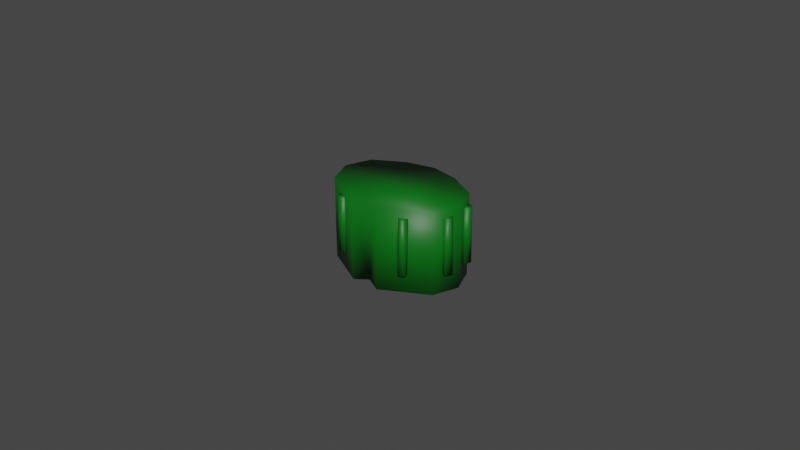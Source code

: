 # Source: eyewashbottlecap.blend  (saved by Blender 3.6.11; exported with 4.5.12 LTS)
import bpy
from mathutils import Matrix  # noqa: F401  (used for matrix-valued properties, if any)

bpy.ops.wm.read_factory_settings(use_empty=True)
scene = bpy.context.scene
scene.name = 'Scene'

# ---- collections
col_eyewashbottlecap = bpy.data.collections.new('EyeWashBottleCap'); scene.collection.children.link(col_eyewashbottlecap)

# ---- materials (node trees are filled in below, after node groups)
mat_bottleholderplastic = bpy.data.materials.new('bottleholderplastic')
mat_bottleholderplastic.use_transparent_shadow = False

# ---- material node trees
mat_bottleholderplastic.use_nodes = True; mat_bottleholderplastic.node_tree.nodes.clear()
_N = mat_bottleholderplastic.node_tree.nodes; _L = mat_bottleholderplastic.node_tree.links
n0 = _N.new('ShaderNodeBsdfPrincipled'); n0.name = 'Principled BSDF'; n0.location = (10, 300)
n0.distribution = 'GGX'
n0.subsurface_method = 'RANDOM_WALK_SKIN'
n0.inputs[0].default_value = (0.0, 0.1373, 0.006271, 1.0)
n0.inputs[3].default_value = 1.45
n0.inputs[27].default_value = (0.0, 0.0, 0.0, 1.0)
n0.inputs[28].default_value = 1.0
n1 = _N.new('ShaderNodeOutputMaterial'); n1.name = 'Material Output'; n1.location = (300, 300)
_L.new(n0.outputs[0], n1.inputs[0])
n1.is_active_output = True

# ---- world
world_world = bpy.data.worlds.new('World'); scene.world = world_world
world_world.color = (0.05088, 0.05088, 0.05088)
world_world.use_sun_shadow = False
world_world.sun_shadow_jitter_overblur = 0.0

# ---- meshes
me_circle_002 = bpy.data.meshes.new('Circle.002')
me_circle_002.from_pydata([(0.009426, 0.01099, -0.002823), (0.01792, 0.006028, -0.002823), (0.02054, -0.0008824, -0.002823), (0.01792, -0.007792, -0.002823), (0.0009879, -0.01316, -0.002823), (-0.01594, -0.007792, -0.002823), (-0.01856, -0.0008824, -0.002823), (-0.01594, 0.006028, -0.002823), (0.0009879, 0.01283, -0.002823), (-0.00745, 0.01099, -0.002823), (0.0009879, 0.01283, -0.002823), (-0.00745, 0.01099, -0.002823), (-0.01594, 0.006028, -0.002823), (-0.01856, -0.0008824, -0.002823), (-0.01594, -0.007792, -0.002823), (-0.00745, -0.01276, -0.002823), (0.0009879, -0.01316, -0.002823), (0.009426, -0.01276, -0.002823), (0.01792, -0.007792, -0.002823), (0.02054, -0.0008824, -0.002823), (0.01792, 0.006028, -0.002823), (0.009426, 0.01099, -0.002823), (0.009426, 0.01099, -0.02756), (0.01792, 0.006028, -0.02756), (0.02054, -0.0008824, -0.02756), (0.01792, -0.007792, -0.02756), (0.009426, -0.01276, -0.02756), (0.0009879, -0.01316, -0.02651), (-0.00745, -0.01276, -0.02756), (-0.01594, -0.007792, -0.02756), (-0.01856, -0.0008824, -0.02756), (-0.01594, 0.006028, -0.02756), (-0.00745, 0.01099, -0.02756), (0.0009879, 0.01283, -0.02756), (-0.00745, 0.01099, -0.02756), (0.0009879, 0.01283, -0.02756), (-0.01594, 0.006028, -0.02756), (-0.01856, -0.0008824, -0.02756), (-0.01594, -0.007792, -0.02756), (0.0009879, -0.01316, -0.02651), (0.009426, -0.01276, -0.02756), (0.01792, -0.007792, -0.02756), (0.02054, -0.0008824, -0.02756), (0.01792, 0.006028, -0.02756), (0.009426, 0.01099, -0.02756), (0.005207, -0.01517, -0.002823), (-0.003231, -0.01517, -0.002823), (-0.003231, -0.01517, -0.002823), (0.005207, -0.01517, -0.02703), (0.005207, -0.01517, -0.02703), (-0.003231, -0.01517, -0.02703), (-0.003231, -0.01517, -0.02703), (0.009426, -0.01276, -0.002823), (0.0009879, -0.01316, -0.002823), (0.01009, 0.01268, -0.001483), (0.01939, 0.007258, -0.001455), (0.02249, -0.0008824, -0.001427), (0.01939, -0.009023, -0.001455), (0.0009879, -0.01487, -0.001021), (-0.01742, -0.009023, -0.001455), (-0.02051, -0.0008824, -0.001427), (-0.01742, 0.007258, -0.001455), (0.0009879, 0.01468, -0.001504), (-0.008115, 0.01268, -0.001483), (0.0009879, 0.01099, -0.004143), (-0.006785, 0.009308, -0.004164), (-0.01447, 0.004797, -0.004192), (-0.01661, -0.0008824, -0.00422), (-0.01447, -0.006562, -0.004192), (-0.006941, -0.01107, -0.004272), (0.0009889, -0.01149, -0.004289), (0.008894, -0.01102, -0.004151), (0.01644, -0.006562, -0.004192), (0.01859, -0.0008824, -0.00422), (0.01644, 0.004797, -0.004192), (0.008761, 0.009308, -0.004164), (0.008782, 0.009344, -0.02756), (0.0165, 0.004829, -0.02756), (0.01866, -0.0008824, -0.02756), (0.0165, -0.006594, -0.02756), (0.008894, -0.01104, -0.0276), (0.000988, -0.0114, -0.02655), (-0.006919, -0.01104, -0.02756), (-0.01452, -0.006594, -0.02756), (-0.01669, -0.0008824, -0.02756), (-0.01452, 0.004829, -0.02756), (-0.006806, 0.009344, -0.02756), (0.0009879, 0.01104, -0.02756), (-0.008094, 0.01265, -0.02756), (0.0009879, 0.01462, -0.02756), (-0.01736, 0.007226, -0.02756), (-0.02043, -0.0008824, -0.02756), (-0.01736, -0.008991, -0.02756), (0.0009879, -0.01509, -0.02651), (0.0103, -0.01427, -0.02756), (0.01933, -0.008991, -0.02756), (0.02241, -0.0008824, -0.02756), (0.01933, 0.007226, -0.02756), (0.01007, 0.01265, -0.02756), (0.005283, -0.01716, -0.001526), (-0.003307, -0.01716, -0.001526), (-0.003141, -0.01342, -0.004223), (0.005352, -0.01714, -0.02703), (0.005115, -0.01342, -0.02711), (-0.003376, -0.01714, -0.02703), (-0.003139, -0.01342, -0.02703), (0.009426, -0.01276, -0.002823), (0.0009879, -0.01316, -0.002823), (0.02092, -0.003081, -0.02158), (0.02092, -0.003081, -0.003912), (0.0219, -0.0034, -0.02158), (0.0219, -0.0034, -0.003912), (0.0225, -0.004233, -0.02158), (0.0225, -0.004233, -0.003912), (0.0225, -0.005263, -0.02158), (0.0225, -0.005263, -0.003912), (0.0219, -0.006096, -0.02158), (0.0219, -0.006096, -0.003912), (0.02092, -0.006414, -0.02158), (0.02092, -0.006414, -0.003912), (0.01994, -0.006096, -0.02158), (0.01994, -0.006096, -0.003912), (0.01934, -0.005263, -0.02158), (0.01934, -0.005263, -0.003912), (0.01934, -0.004233, -0.02158), (0.01934, -0.004233, -0.003912), (0.01994, -0.0034, -0.02158), (0.01994, -0.0034, -0.003912), (0.01185, -0.01156, -0.02158), (0.01185, -0.01156, -0.003912), (0.01283, -0.01188, -0.02158), (0.01283, -0.01188, -0.003912), (0.01343, -0.01271, -0.02158), (0.01343, -0.01271, -0.003912), (0.01343, -0.01374, -0.02158), (0.01343, -0.01374, -0.003912), (0.01283, -0.01457, -0.02158), (0.01283, -0.01457, -0.003912), (0.01185, -0.01489, -0.02158), (0.01185, -0.01489, -0.003912), (0.01087, -0.01457, -0.02158), (0.01087, -0.01457, -0.003912), (0.01026, -0.01374, -0.02158), (0.01026, -0.01374, -0.003912), (0.01026, -0.01271, -0.02158), (0.01026, -0.01271, -0.003912), (0.01087, -0.01188, -0.02158), (0.01087, -0.01188, -0.003912), (-0.01054, -0.01123, -0.02158), (-0.01054, -0.01123, -0.003912), (-0.00956, -0.01155, -0.02158), (-0.00956, -0.01155, -0.003912), (-0.008954, -0.01238, -0.02158), (-0.008954, -0.01238, -0.003912), (-0.008954, -0.01341, -0.02158), (-0.008954, -0.01341, -0.003912), (-0.00956, -0.01425, -0.02158), (-0.00956, -0.01425, -0.003912), (-0.01054, -0.01456, -0.02158), (-0.01054, -0.01456, -0.003912), (-0.01152, -0.01425, -0.02158), (-0.01152, -0.01425, -0.003912), (-0.01212, -0.01341, -0.02158), (-0.01212, -0.01341, -0.003912), (-0.01212, -0.01238, -0.02158), (-0.01212, -0.01238, -0.003912), (-0.01152, -0.01155, -0.02158), (-0.01152, -0.01155, -0.003912), (-0.01887, -0.003481, -0.02158), (-0.01887, -0.003481, -0.003912), (-0.01789, -0.0038, -0.02158), (-0.01789, -0.0038, -0.003912), (-0.01729, -0.004633, -0.02158), (-0.01729, -0.004633, -0.003912), (-0.01729, -0.005663, -0.02158), (-0.01729, -0.005663, -0.003912), (-0.01789, -0.006496, -0.02158), (-0.01789, -0.006496, -0.003912), (-0.01887, -0.006814, -0.02158), (-0.01887, -0.006814, -0.003912), (-0.01985, -0.006496, -0.02158), (-0.01985, -0.006496, -0.003912), (-0.02046, -0.005663, -0.02158), (-0.02046, -0.005663, -0.003912), (-0.02046, -0.004633, -0.02158), (-0.02046, -0.004633, -0.003912), (-0.01985, -0.0038, -0.02158), (-0.01985, -0.0038, -0.003912), (0.0209, 0.005681, -0.02158), (0.0209, 0.005681, -0.003912), (0.02188, 0.005363, -0.02158), (0.02188, 0.005363, -0.003912), (0.02248, 0.00453, -0.02158), (0.02248, 0.00453, -0.003912), (0.02248, 0.0035, -0.02158), (0.02248, 0.0035, -0.003912), (0.02188, 0.002667, -0.02158), (0.02188, 0.002667, -0.003912), (0.0209, 0.002349, -0.02158), (0.0209, 0.002349, -0.003912), (0.01992, 0.002667, -0.02158), (0.01992, 0.002667, -0.003912), (0.01931, 0.0035, -0.02158), (0.01931, 0.0035, -0.003912), (0.01931, 0.00453, -0.02158), (0.01931, 0.00453, -0.003912), (0.01992, 0.005363, -0.02158), (0.01992, 0.005363, -0.003912), (-0.01907, 0.00443, -0.02158), (-0.01907, 0.00443, -0.003912), (-0.01809, 0.004111, -0.02158), (-0.01809, 0.004111, -0.003912), (-0.01749, 0.003278, -0.02158), (-0.01749, 0.003278, -0.003912), (-0.01749, 0.002249, -0.02158), (-0.01749, 0.002249, -0.003912), (-0.01809, 0.001415, -0.02158), (-0.01809, 0.001415, -0.003912), (-0.01907, 0.001097, -0.02158), (-0.01907, 0.001097, -0.003912), (-0.02005, 0.001415, -0.02158), (-0.02005, 0.001415, -0.003912), (-0.02066, 0.002249, -0.02158), (-0.02066, 0.002249, -0.003912), (-0.02066, 0.003278, -0.02158), (-0.02066, 0.003278, -0.003912), (-0.02005, 0.004111, -0.02158), (-0.02005, 0.004111, -0.003912)], [], [(37, 36, 7, 6), (36, 34, 9, 7), (25, 24, 19, 18), (26, 25, 18, 17), (42, 41, 3, 2), (44, 43, 1, 0), (32, 31, 12, 11), (43, 42, 2, 1), (33, 32, 11, 10), (38, 37, 6, 5), (34, 35, 8, 9), (50, 38, 5, 46), (24, 23, 20, 19), (31, 30, 13, 12), (48, 39, 4, 45), (23, 22, 21, 20), (30, 29, 14, 13), (22, 33, 10, 21), (29, 28, 15, 14), (35, 44, 0, 8), (48, 40, 94, 102, 93, 39), (71, 70, 101, 69, 68, 72), (4, 46, 5, 6, 7, 1, 2, 3, 45), (82, 69, 101, 70, 71, 80, 103, 81, 105), (28, 29, 30, 31, 32, 33, 22, 23, 24, 25, 26, 80, 79, 78, 77, 76, 87, 86, 85, 84, 83, 82, 105, 81, 27, 51), (7, 9, 8, 0, 1), (10, 11, 12, 13, 14, 18, 19, 20, 21), (16, 17, 18, 14, 15, 47), (39, 50, 46, 4), (91, 60, 61, 90), (90, 61, 63, 88), (79, 72, 73, 78), (80, 71, 72, 79), (96, 56, 57, 95), (98, 54, 55, 97), (86, 65, 66, 85), (97, 55, 56, 96), (87, 64, 65, 86), (92, 59, 60, 91), (88, 63, 62, 89), (100, 59, 92, 104), (78, 73, 74, 77), (85, 66, 67, 84), (102, 99, 58, 93), (77, 74, 75, 76), (84, 67, 68, 83), (40, 48, 45, 3, 41), (76, 75, 64, 87), (83, 68, 69, 82), (89, 62, 54, 98), (50, 39, 93, 104, 92, 91, 90, 88, 89, 98, 97, 96, 95, 94, 40, 41, 42, 43, 44, 35, 34, 36, 37, 38), (61, 55, 54, 62, 63), (59, 100, 58, 99, 57, 56, 55, 61, 60), (66, 65, 64, 75, 74, 73, 72, 68, 67), (26, 49, 27, 81, 103, 80), (93, 58, 100, 104), (57, 99, 102, 94, 95), (28, 51, 27, 49, 26, 17, 16, 47, 15), (108, 109, 111, 110), (110, 111, 113, 112), (112, 113, 115, 114), (114, 115, 117, 116), (116, 117, 119, 118), (118, 119, 121, 120), (120, 121, 123, 122), (122, 123, 125, 124), (111, 109, 127, 125, 123, 121, 119, 117, 115, 113), (124, 125, 127, 126), (126, 127, 109, 108), (108, 110, 112, 114, 116, 118, 120, 122, 124, 126), (128, 129, 131, 130), (130, 131, 133, 132), (132, 133, 135, 134), (134, 135, 137, 136), (136, 137, 139, 138), (138, 139, 141, 140), (140, 141, 143, 142), (142, 143, 145, 144), (131, 129, 147, 145, 143, 141, 139, 137, 135, 133), (144, 145, 147, 146), (146, 147, 129, 128), (128, 130, 132, 134, 136, 138, 140, 142, 144, 146), (148, 149, 151, 150), (150, 151, 153, 152), (152, 153, 155, 154), (154, 155, 157, 156), (156, 157, 159, 158), (158, 159, 161, 160), (160, 161, 163, 162), (162, 163, 165, 164), (151, 149, 167, 165, 163, 161, 159, 157, 155, 153), (164, 165, 167, 166), (166, 167, 149, 148), (148, 150, 152, 154, 156, 158, 160, 162, 164, 166), (168, 169, 171, 170), (170, 171, 173, 172), (172, 173, 175, 174), (174, 175, 177, 176), (176, 177, 179, 178), (178, 179, 181, 180), (180, 181, 183, 182), (182, 183, 185, 184), (171, 169, 187, 185, 183, 181, 179, 177, 175, 173), (184, 185, 187, 186), (186, 187, 169, 168), (168, 170, 172, 174, 176, 178, 180, 182, 184, 186), (188, 189, 191, 190), (190, 191, 193, 192), (192, 193, 195, 194), (194, 195, 197, 196), (196, 197, 199, 198), (198, 199, 201, 200), (200, 201, 203, 202), (202, 203, 205, 204), (191, 189, 207, 205, 203, 201, 199, 197, 195, 193), (204, 205, 207, 206), (206, 207, 189, 188), (188, 190, 192, 194, 196, 198, 200, 202, 204, 206), (208, 209, 211, 210), (210, 211, 213, 212), (212, 213, 215, 214), (214, 215, 217, 216), (216, 217, 219, 218), (218, 219, 221, 220), (220, 221, 223, 222), (222, 223, 225, 224), (211, 209, 227, 225, 223, 221, 219, 217, 215, 213), (224, 225, 227, 226), (226, 227, 209, 208), (208, 210, 212, 214, 216, 218, 220, 222, 224, 226)])
me_circle_002.polygons.foreach_set('use_smooth', [True] * 130)
_uv = me_circle_002.uv_layers.new(name='UVMap')
_uv.uv.foreach_set('vector', [0.0, 0.0, 0.0, 0.0, 0.0, 0.0, 0.0, 0.0, 0.0, 0.0, 0.0, 0.0, 0.0, 0.0, 0.0, 0.0, 0.0, 0.0, 0.0, 0.0, 0.0, 0.0, 0.0, 0.0, 0.0, 0.0, 0.0, 0.0, 0.0, 0.0, 0.0, 0.0, 0.0, 0.0, 0.0, 0.0, 0.0, 0.0, 0.0, 0.0, 0.0, 0.0, 0.0, 0.0, 0.0, 0.0, 0.0, 0.0, 0.0, 0.0, 0.0, 0.0, 0.0, 0.0, 0.0, 0.0, 0.0, 0.0, 0.0, 0.0, 0.0, 0.0, 0.0, 0.0, 0.0, 0.0, 0.0, 0.0, 0.0, 0.0, 0.0, 0.0, 0.0, 0.0, 0.0, 0.0, 0.0, 0.0, 0.0, 0.0, 0.0, 0.0, 0.0, 0.0, 0.0, 0.0, 0.0, 0.0, 0.0, 0.0, 0.0, 0.0, 0.0, 0.0, 0.0, 0.0, 0.0, 0.0, 0.0, 0.0, 0.0, 0.0, 0.0, 0.0, 0.0, 0.0, 0.0, 0.0, 0.0, 0.0, 0.0, 0.0, 0.0, 0.0, 0.0, 0.0, 0.0, 0.0, 0.0, 0.0, 0.0, 0.0, 0.0, 0.0, 0.0, 0.0, 0.0, 0.0, 0.0, 0.0, 0.0, 0.0, 0.0, 0.0, 0.0, 0.0, 0.0, 0.0, 0.0, 0.0, 0.0, 0.0, 0.0, 0.0, 0.0, 0.0, 0.0, 0.0, 0.0, 0.0, 0.0, 0.0, 0.0, 0.0, 0.0, 0.0, 0.0, 0.0, 0.0, 0.0, 0.0, 0.0, 0.0, 0.0, 0.0, 0.0, 0.0, 0.0, 0.0, 0.0, 0.0, 0.0, 0.0, 0.0, 0.0, 0.0, 0.0, 0.0, 0.0, 0.0, 0.0, 0.0, 0.0, 0.0, 0.0, 0.0, 0.0, 0.0, 0.0, 0.0, 0.0, 0.0, 0.0, 0.0, 0.0, 0.0, 0.0, 0.0, 0.0, 0.0, 0.0, 0.0, 0.0, 0.0, 0.0, 0.0, 0.0, 0.0, 0.0, 0.0, 0.0, 0.0, 0.0, 0.0, 0.0, 0.0, 0.0, 0.0, 0.0, 0.0, 0.0, 0.0, 0.0, 0.0, 0.0, 0.0, 0.0, 0.0, 0.0, 0.0, 0.0, 0.0, 0.0, 0.0, 0.0, 0.0, 0.0, 0.0, 0.0, 0.0, 0.0, 0.0, 0.0, 0.0, 0.0, 0.0, 0.0, 0.0, 0.0, 0.0, 0.0, 0.0, 0.0, 0.0, 0.0, 0.0, 0.0, 0.0, 0.0, 0.0, 0.0, 0.0, 0.0, 0.0, 0.0, 0.0, 0.0, 0.0, 0.0, 0.0, 0.0, 0.0, 0.0, 0.0, 0.0, 0.0, 0.0, 0.0, 0.0, 0.0, 0.0, 0.0, 0.0, 0.0, 0.0, 0.0, 0.0, 0.0, 0.0, 0.0, 0.0, 0.0, 0.0, 0.0, 0.0, 0.0, 0.0, 0.0, 0.0, 0.0, 0.0, 0.0, 0.0, 0.0, 0.0, 0.0, 0.0, 0.0, 0.0, 0.0, 0.0, 0.0, 0.0, 0.0, 0.0, 0.0, 0.0, 0.0, 0.0, 0.0, 0.0, 0.0, 0.0, 0.0, 0.0, 0.0, 0.0, 0.0, 0.0, 0.0, 0.0, 0.0, 0.0, 0.0, 0.0, 0.0, 0.0, 0.0, 0.0, 0.0, 0.0, 0.0, 0.0, 0.0, 0.0, 0.0, 0.0, 0.0, 0.0, 0.0, 0.0, 0.0, 0.0, 0.0, 0.0, 0.0, 0.0, 0.0, 0.0, 0.0, 0.0, 0.0, 0.0, 0.0, 0.0, 0.0, 0.0, 0.0, 0.0, 0.0, 0.0, 0.0, 0.0, 0.0, 0.0, 0.0, 0.0, 0.0, 0.0, 0.0, 0.0, 0.0, 0.0, 0.0, 0.0, 0.0, 0.0, 0.0, 0.0, 0.0, 0.0, 0.0, 0.0, 0.0, 0.0, 0.0, 0.0, 0.0, 0.0, 0.0, 0.0, 0.0, 0.0, 0.0, 0.0, 0.0, 0.0, 0.0, 0.0, 0.0, 0.0, 0.0, 0.0, 0.0, 0.0, 0.0, 0.0, 0.0, 0.0, 0.0, 0.0, 0.0, 0.0, 0.0, 0.0, 0.0, 0.0, 0.0, 0.0, 0.0, 0.0, 0.0, 0.0, 0.0, 0.0, 0.0, 0.0, 0.0, 0.0, 0.0, 0.0, 0.0, 0.0, 0.0, 0.0, 0.0, 0.0, 0.0, 0.0, 0.0, 0.0, 0.0, 0.0, 0.0, 0.0, 0.0, 0.0, 0.0, 0.0, 0.0, 0.0, 0.0, 0.0, 0.0, 0.0, 0.0, 0.0, 0.0, 0.0, 0.0, 0.0, 0.0, 0.0, 0.0, 0.0, 0.0, 0.0, 0.0, 0.0, 0.0, 0.0, 0.0, 0.0, 0.0, 0.0, 0.0, 0.0, 0.0, 0.0, 0.0, 0.0, 0.0, 0.0, 0.0, 0.0, 0.0, 0.0, 0.0, 0.0, 0.0, 0.0, 0.0, 0.0, 0.0, 0.0, 0.0, 0.0, 0.0, 0.0, 0.0, 0.0, 0.0, 0.0, 0.0, 0.0, 0.0, 0.0, 0.0, 0.0, 0.0, 0.0, 0.0, 0.0, 0.0, 0.0, 0.0, 0.0, 0.0, 0.0, 0.0, 0.0, 0.0, 0.0, 0.0, 0.0, 0.0, 0.0, 0.0, 0.0, 0.0, 0.0, 0.0, 0.0, 0.0, 0.0, 0.0, 0.0, 0.0, 0.0, 0.0, 0.0, 0.0, 0.0, 0.0, 0.0, 0.0, 0.0, 0.0, 0.0, 0.0, 0.0, 0.0, 0.0, 0.0, 0.0, 0.0, 0.0, 0.0, 0.0, 0.0, 0.0, 0.0, 0.0, 0.0, 0.0, 0.0, 0.0, 0.0, 0.0, 0.0, 0.0, 0.0, 0.0, 0.0, 0.0, 0.0, 0.0, 0.0, 0.0, 0.0, 0.0, 0.0, 0.0, 0.0, 0.0, 0.0, 0.0, 0.0, 0.0, 0.0, 0.0, 0.0, 0.0, 0.0, 0.0, 0.0, 0.0, 0.0, 0.0, 0.0, 0.0, 0.0, 0.0, 0.0, 0.0, 0.0, 0.0, 0.0, 0.0, 0.0, 0.0, 0.0, 0.0, 0.0, 0.0, 0.0, 0.0, 0.0, 0.0, 0.0, 0.0, 0.0, 1.0, 0.5, 1.0, 1.0, 0.9, 1.0, 0.9, 0.5, 0.9, 0.5, 0.9, 1.0, 0.8, 1.0, 0.8, 0.5, 0.8, 0.5, 0.8, 1.0, 0.7, 1.0, 0.7, 0.5, 0.7, 0.5, 0.7, 1.0, 0.6, 1.0, 0.6, 0.5, 0.6, 0.5, 0.6, 1.0, 0.5, 1.0, 0.5, 0.5, 0.5, 0.5, 0.5, 1.0, 0.4, 1.0, 0.4, 0.5, 0.4, 0.5, 0.4, 1.0, 0.3, 1.0, 0.3, 0.5, 0.3, 0.5, 0.3, 1.0, 0.2, 1.0, 0.2, 0.5, 0.3911, 0.4442, 0.25, 0.49, 0.1089, 0.4442, 0.02175, 0.3242, 0.02175, 0.1758, 0.1089, 0.05584, 0.25, 0.01, 0.3911, 0.05584, 0.4783, 0.1758, 0.4783, 0.3242, 0.2, 0.5, 0.2, 1.0, 0.1, 1.0, 0.1, 0.5, 0.1, 0.5, 0.1, 1.0, -7.451e-08, 1.0, -7.451e-08, 0.5, 0.75, 0.49, 0.8911, 0.4442, 0.9783, 0.3242, 0.9783, 0.1758, 0.8911, 0.05584, 0.75, 0.01, 0.6089, 0.05584, 0.5217, 0.1758, 0.5217, 0.3242, 0.6089, 0.4442, 1.0, 0.5, 1.0, 1.0, 0.9, 1.0, 0.9, 0.5, 0.9, 0.5, 0.9, 1.0, 0.8, 1.0, 0.8, 0.5, 0.8, 0.5, 0.8, 1.0, 0.7, 1.0, 0.7, 0.5, 0.7, 0.5, 0.7, 1.0, 0.6, 1.0, 0.6, 0.5, 0.6, 0.5, 0.6, 1.0, 0.5, 1.0, 0.5, 0.5, 0.5, 0.5, 0.5, 1.0, 0.4, 1.0, 0.4, 0.5, 0.4, 0.5, 0.4, 1.0, 0.3, 1.0, 0.3, 0.5, 0.3, 0.5, 0.3, 1.0, 0.2, 1.0, 0.2, 0.5, 0.3911, 0.4442, 0.25, 0.49, 0.1089, 0.4442, 0.02175, 0.3242, 0.02175, 0.1758, 0.1089, 0.05584, 0.25, 0.01, 0.3911, 0.05584, 0.4783, 0.1758, 0.4783, 0.3242, 0.2, 0.5, 0.2, 1.0, 0.1, 1.0, 0.1, 0.5, 0.1, 0.5, 0.1, 1.0, -7.451e-08, 1.0, -7.451e-08, 0.5, 0.75, 0.49, 0.8911, 0.4442, 0.9783, 0.3242, 0.9783, 0.1758, 0.8911, 0.05584, 0.75, 0.01, 0.6089, 0.05584, 0.5217, 0.1758, 0.5217, 0.3242, 0.6089, 0.4442, 1.0, 0.5, 1.0, 1.0, 0.9, 1.0, 0.9, 0.5, 0.9, 0.5, 0.9, 1.0, 0.8, 1.0, 0.8, 0.5, 0.8, 0.5, 0.8, 1.0, 0.7, 1.0, 0.7, 0.5, 0.7, 0.5, 0.7, 1.0, 0.6, 1.0, 0.6, 0.5, 0.6, 0.5, 0.6, 1.0, 0.5, 1.0, 0.5, 0.5, 0.5, 0.5, 0.5, 1.0, 0.4, 1.0, 0.4, 0.5, 0.4, 0.5, 0.4, 1.0, 0.3, 1.0, 0.3, 0.5, 0.3, 0.5, 0.3, 1.0, 0.2, 1.0, 0.2, 0.5, 0.3911, 0.4442, 0.25, 0.49, 0.1089, 0.4442, 0.02175, 0.3242, 0.02175, 0.1758, 0.1089, 0.05584, 0.25, 0.01, 0.3911, 0.05584, 0.4783, 0.1758, 0.4783, 0.3242, 0.2, 0.5, 0.2, 1.0, 0.1, 1.0, 0.1, 0.5, 0.1, 0.5, 0.1, 1.0, -7.451e-08, 1.0, -7.451e-08, 0.5, 0.75, 0.49, 0.8911, 0.4442, 0.9783, 0.3242, 0.9783, 0.1758, 0.8911, 0.05584, 0.75, 0.01, 0.6089, 0.05584, 0.5217, 0.1758, 0.5217, 0.3242, 0.6089, 0.4442, 1.0, 0.5, 1.0, 1.0, 0.9, 1.0, 0.9, 0.5, 0.9, 0.5, 0.9, 1.0, 0.8, 1.0, 0.8, 0.5, 0.8, 0.5, 0.8, 1.0, 0.7, 1.0, 0.7, 0.5, 0.7, 0.5, 0.7, 1.0, 0.6, 1.0, 0.6, 0.5, 0.6, 0.5, 0.6, 1.0, 0.5, 1.0, 0.5, 0.5, 0.5, 0.5, 0.5, 1.0, 0.4, 1.0, 0.4, 0.5, 0.4, 0.5, 0.4, 1.0, 0.3, 1.0, 0.3, 0.5, 0.3, 0.5, 0.3, 1.0, 0.2, 1.0, 0.2, 0.5, 0.3911, 0.4442, 0.25, 0.49, 0.1089, 0.4442, 0.02175, 0.3242, 0.02175, 0.1758, 0.1089, 0.05584, 0.25, 0.01, 0.3911, 0.05584, 0.4783, 0.1758, 0.4783, 0.3242, 0.2, 0.5, 0.2, 1.0, 0.1, 1.0, 0.1, 0.5, 0.1, 0.5, 0.1, 1.0, -7.451e-08, 1.0, -7.451e-08, 0.5, 0.75, 0.49, 0.8911, 0.4442, 0.9783, 0.3242, 0.9783, 0.1758, 0.8911, 0.05584, 0.75, 0.01, 0.6089, 0.05584, 0.5217, 0.1758, 0.5217, 0.3242, 0.6089, 0.4442, 1.0, 0.5, 1.0, 1.0, 0.9, 1.0, 0.9, 0.5, 0.9, 0.5, 0.9, 1.0, 0.8, 1.0, 0.8, 0.5, 0.8, 0.5, 0.8, 1.0, 0.7, 1.0, 0.7, 0.5, 0.7, 0.5, 0.7, 1.0, 0.6, 1.0, 0.6, 0.5, 0.6, 0.5, 0.6, 1.0, 0.5, 1.0, 0.5, 0.5, 0.5, 0.5, 0.5, 1.0, 0.4, 1.0, 0.4, 0.5, 0.4, 0.5, 0.4, 1.0, 0.3, 1.0, 0.3, 0.5, 0.3, 0.5, 0.3, 1.0, 0.2, 1.0, 0.2, 0.5, 0.3911, 0.4442, 0.25, 0.49, 0.1089, 0.4442, 0.02175, 0.3242, 0.02175, 0.1758, 0.1089, 0.05584, 0.25, 0.01, 0.3911, 0.05584, 0.4783, 0.1758, 0.4783, 0.3242, 0.2, 0.5, 0.2, 1.0, 0.1, 1.0, 0.1, 0.5, 0.1, 0.5, 0.1, 1.0, -7.451e-08, 1.0, -7.451e-08, 0.5, 0.75, 0.49, 0.8911, 0.4442, 0.9783, 0.3242, 0.9783, 0.1758, 0.8911, 0.05584, 0.75, 0.01, 0.6089, 0.05584, 0.5217, 0.1758, 0.5217, 0.3242, 0.6089, 0.4442, 1.0, 0.5, 1.0, 1.0, 0.9, 1.0, 0.9, 0.5, 0.9, 0.5, 0.9, 1.0, 0.8, 1.0, 0.8, 0.5, 0.8, 0.5, 0.8, 1.0, 0.7, 1.0, 0.7, 0.5, 0.7, 0.5, 0.7, 1.0, 0.6, 1.0, 0.6, 0.5, 0.6, 0.5, 0.6, 1.0, 0.5, 1.0, 0.5, 0.5, 0.5, 0.5, 0.5, 1.0, 0.4, 1.0, 0.4, 0.5, 0.4, 0.5, 0.4, 1.0, 0.3, 1.0, 0.3, 0.5, 0.3, 0.5, 0.3, 1.0, 0.2, 1.0, 0.2, 0.5, 0.3911, 0.4442, 0.25, 0.49, 0.1089, 0.4442, 0.02175, 0.3242, 0.02175, 0.1758, 0.1089, 0.05584, 0.25, 0.01, 0.3911, 0.05584, 0.4783, 0.1758, 0.4783, 0.3242, 0.2, 0.5, 0.2, 1.0, 0.1, 1.0, 0.1, 0.5, 0.1, 0.5, 0.1, 1.0, -7.451e-08, 1.0, -7.451e-08, 0.5, 0.75, 0.49, 0.8911, 0.4442, 0.9783, 0.3242, 0.9783, 0.1758, 0.8911, 0.05584, 0.75, 0.01, 0.6089, 0.05584, 0.5217, 0.1758, 0.5217, 0.3242, 0.6089, 0.4442])
me_circle_002.materials.append(mat_bottleholderplastic)
me_circle_002.update()

# ---- objects
ob_bottlecap = bpy.data.objects.new('bottlecap', me_circle_002)

# ---- transforms, parenting, visibility, modifiers, constraints
ob_bottlecap.location = (0.001524, 0.002647, 0.01831)
_m = ob_bottlecap.modifiers.new('Decimate', 'DECIMATE')
_m.ratio = 0.66

# ---- collection membership
col_eyewashbottlecap.objects.link(ob_bottlecap)

# ---- scene / render settings (as saved in the file)
scene.frame_start = 1; scene.frame_end = 250; scene.frame_set(32)
scene.render.engine = 'BLENDER_EEVEE_NEXT'
scene.cycles.sampling_pattern = 'TABULATED_SOBOL'
scene.view_settings.view_transform = 'Filmic'
bpy.context.view_layer.update()

# ---- added for rendering (the .blend has no active camera and no usable light): camera, sun
cam_auto = bpy.data.cameras.new('AutoCamera')
cam_auto.lens = 50.0
cam_auto.sensor_width = 36.0
cam_auto.clip_end = 1000.0
ob_auto_camera = bpy.data.objects.new('AutoCamera', cam_auto)
scene.collection.objects.link(ob_auto_camera)
ob_auto_camera.location = (0.187464, -0.220649, 0.152056)
ob_auto_camera.rotation_euler = (1.09748, -7.21219e-08, 0.694738)
scene.camera = ob_auto_camera
light_auto_sun = bpy.data.lights.new('AutoSun', 'SUN')
light_auto_sun.energy = 3.0
light_auto_sun.angle = 0.0523599
ob_auto_sun = bpy.data.objects.new('AutoSun', light_auto_sun)
scene.collection.objects.link(ob_auto_sun)
ob_auto_sun.rotation_euler = (0.872665, 0.174533, 0.523599)
bpy.context.view_layer.update()
